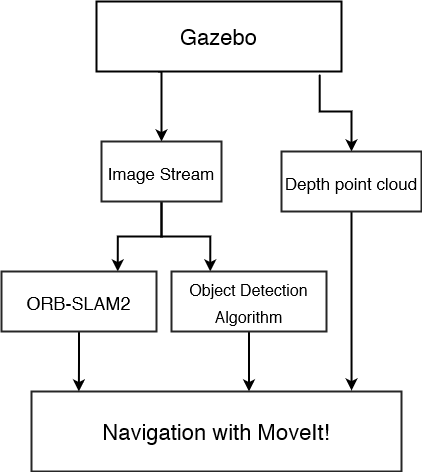

The diagram above was exported from draw.io. Its source (the exported page's mxGraphModel, read from the mxfile embedded in the PNG):
<mxGraphModel dx="1038" dy="509" grid="1" gridSize="10" guides="1" tooltips="1" connect="1" arrows="1" fold="1" page="1" pageScale="1" pageWidth="850" pageHeight="1100" math="0" shadow="0">
  <root>
    <mxCell id="0" />
    <mxCell id="1" parent="0" />
    <mxCell id="SGmlLQ891B_q43KYSgUR-7" style="edgeStyle=orthogonalEdgeStyle;rounded=0;orthogonalLoop=1;jettySize=auto;html=1;entryX=0.5;entryY=0;entryDx=0;entryDy=0;fontSize=17;exitX=0.911;exitY=1.043;exitDx=0;exitDy=0;exitPerimeter=0;strokeWidth=2;" edge="1" parent="1" source="SGmlLQ891B_q43KYSgUR-1" target="SGmlLQ891B_q43KYSgUR-6">
      <mxGeometry relative="1" as="geometry" />
    </mxCell>
    <mxCell id="SGmlLQ891B_q43KYSgUR-11" style="edgeStyle=orthogonalEdgeStyle;rounded=0;orthogonalLoop=1;jettySize=auto;html=1;exitX=0.25;exitY=1;exitDx=0;exitDy=0;entryX=0.5;entryY=0;entryDx=0;entryDy=0;fontSize=17;strokeWidth=2;" edge="1" parent="1" source="SGmlLQ891B_q43KYSgUR-1" target="SGmlLQ891B_q43KYSgUR-2">
      <mxGeometry relative="1" as="geometry">
        <Array as="points">
          <mxPoint x="350" y="90" />
        </Array>
      </mxGeometry>
    </mxCell>
    <mxCell id="SGmlLQ891B_q43KYSgUR-1" value="&lt;font style=&quot;font-size: 22px&quot;&gt;Gazebo&lt;/font&gt;" style="rounded=0;whiteSpace=wrap;html=1;strokeWidth=2;" vertex="1" parent="1">
      <mxGeometry x="285" y="20" width="245" height="70" as="geometry" />
    </mxCell>
    <mxCell id="SGmlLQ891B_q43KYSgUR-14" style="edgeStyle=orthogonalEdgeStyle;rounded=0;orthogonalLoop=1;jettySize=auto;html=1;entryX=0.75;entryY=0;entryDx=0;entryDy=0;fontSize=18;strokeWidth=2;" edge="1" parent="1" source="SGmlLQ891B_q43KYSgUR-2" target="SGmlLQ891B_q43KYSgUR-12">
      <mxGeometry relative="1" as="geometry" />
    </mxCell>
    <mxCell id="SGmlLQ891B_q43KYSgUR-15" style="edgeStyle=orthogonalEdgeStyle;rounded=0;orthogonalLoop=1;jettySize=auto;html=1;entryX=0.25;entryY=0;entryDx=0;entryDy=0;fontSize=18;strokeWidth=2;" edge="1" parent="1" source="SGmlLQ891B_q43KYSgUR-2" target="SGmlLQ891B_q43KYSgUR-3">
      <mxGeometry relative="1" as="geometry" />
    </mxCell>
    <mxCell id="SGmlLQ891B_q43KYSgUR-2" value="&lt;font style=&quot;font-size: 17px&quot;&gt;Image Stream&lt;br&gt;&lt;/font&gt;" style="rounded=0;whiteSpace=wrap;html=1;fontSize=22;strokeColor=#262626;strokeWidth=2;" vertex="1" parent="1">
      <mxGeometry x="290" y="160" width="120" height="60" as="geometry" />
    </mxCell>
    <mxCell id="SGmlLQ891B_q43KYSgUR-17" style="edgeStyle=orthogonalEdgeStyle;rounded=0;orthogonalLoop=1;jettySize=auto;html=1;fontSize=18;strokeWidth=2;" edge="1" parent="1" source="SGmlLQ891B_q43KYSgUR-3">
      <mxGeometry relative="1" as="geometry">
        <mxPoint x="437.5" y="410" as="targetPoint" />
      </mxGeometry>
    </mxCell>
    <mxCell id="SGmlLQ891B_q43KYSgUR-3" value="&lt;font style=&quot;font-size: 16px&quot;&gt;Object Detection Algorithm&lt;br&gt;&lt;/font&gt;" style="rounded=0;whiteSpace=wrap;html=1;fontSize=22;strokeColor=#262626;strokeWidth=2;" vertex="1" parent="1">
      <mxGeometry x="360" y="290" width="155" height="60" as="geometry" />
    </mxCell>
    <mxCell id="SGmlLQ891B_q43KYSgUR-4" value="&lt;font style=&quot;font-size: 22px&quot;&gt;Navigation with MoveIt!&lt;/font&gt;" style="rounded=0;whiteSpace=wrap;html=1;fontSize=16;strokeColor=#262626;strokeWidth=2;" vertex="1" parent="1">
      <mxGeometry x="220" y="410" width="370" height="80" as="geometry" />
    </mxCell>
    <mxCell id="SGmlLQ891B_q43KYSgUR-18" style="edgeStyle=orthogonalEdgeStyle;rounded=0;orthogonalLoop=1;jettySize=auto;html=1;entryX=0.865;entryY=-0.012;entryDx=0;entryDy=0;entryPerimeter=0;fontSize=18;strokeWidth=2;" edge="1" parent="1" source="SGmlLQ891B_q43KYSgUR-6" target="SGmlLQ891B_q43KYSgUR-4">
      <mxGeometry relative="1" as="geometry" />
    </mxCell>
    <mxCell id="SGmlLQ891B_q43KYSgUR-6" value="&lt;font style=&quot;font-size: 17px&quot;&gt;Depth point cloud&lt;br&gt;&lt;/font&gt;" style="rounded=0;whiteSpace=wrap;html=1;fontSize=22;strokeColor=#262626;strokeWidth=2;" vertex="1" parent="1">
      <mxGeometry x="470" y="170" width="140" height="60" as="geometry" />
    </mxCell>
    <mxCell id="SGmlLQ891B_q43KYSgUR-16" style="edgeStyle=orthogonalEdgeStyle;rounded=0;orthogonalLoop=1;jettySize=auto;html=1;entryX=0.128;entryY=0;entryDx=0;entryDy=0;entryPerimeter=0;fontSize=18;strokeWidth=2;" edge="1" parent="1" source="SGmlLQ891B_q43KYSgUR-12" target="SGmlLQ891B_q43KYSgUR-4">
      <mxGeometry relative="1" as="geometry" />
    </mxCell>
    <mxCell id="SGmlLQ891B_q43KYSgUR-12" value="&lt;font style=&quot;font-size: 18px&quot;&gt;ORB-SLAM2&lt;/font&gt;" style="rounded=0;whiteSpace=wrap;html=1;fontSize=22;strokeColor=#262626;strokeWidth=2;" vertex="1" parent="1">
      <mxGeometry x="190" y="290" width="155" height="60" as="geometry" />
    </mxCell>
  </root>
</mxGraphModel>